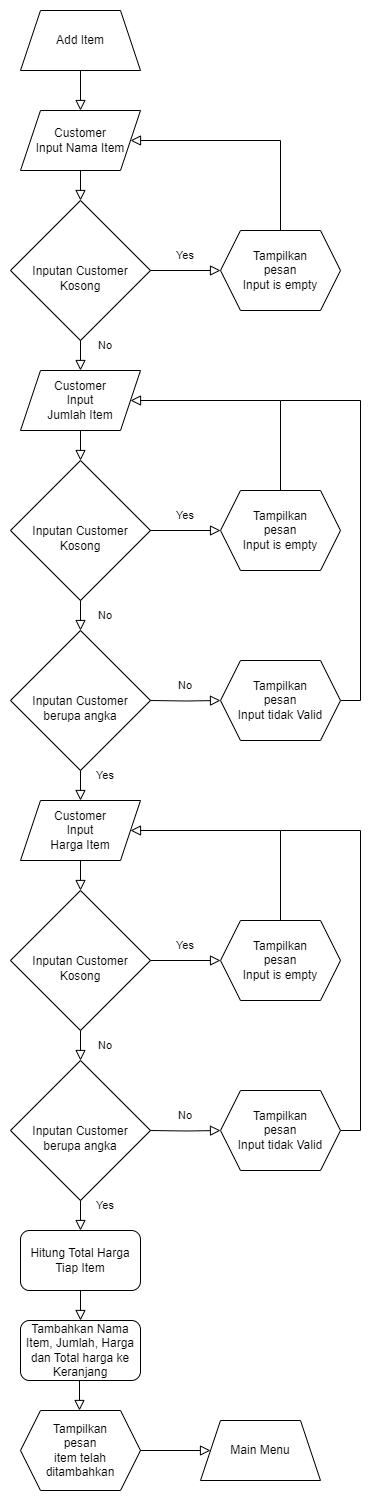

The diagram above was exported from draw.io. Its source (the exported page's mxGraphModel, read from the mxfile embedded in the PNG):
<mxGraphModel dx="538" dy="4958" grid="1" gridSize="10" guides="1" tooltips="1" connect="1" arrows="1" fold="1" page="1" pageScale="1" pageWidth="3300" pageHeight="4681" math="0" shadow="0">
  <root>
    <mxCell id="0" />
    <mxCell id="1" parent="0" />
    <mxCell id="1Fz2VUXkT9yR2nsTg5c1-3" style="edgeStyle=orthogonalEdgeStyle;rounded=0;orthogonalLoop=1;jettySize=auto;html=1;exitX=0.5;exitY=1;exitDx=0;exitDy=0;entryX=0.5;entryY=0;entryDx=0;entryDy=0;strokeColor=none;" parent="1" source="1Fz2VUXkT9yR2nsTg5c1-1" target="1Fz2VUXkT9yR2nsTg5c1-2" edge="1">
      <mxGeometry relative="1" as="geometry" />
    </mxCell>
    <mxCell id="1Fz2VUXkT9yR2nsTg5c1-1" value="Add Item" style="shape=trapezoid;perimeter=trapezoidPerimeter;whiteSpace=wrap;html=1;fixedSize=1;labelBackgroundColor=none;" parent="1" vertex="1">
      <mxGeometry x="340" y="-4640" width="120" height="60" as="geometry" />
    </mxCell>
    <mxCell id="1Fz2VUXkT9yR2nsTg5c1-2" value="Customer&lt;br&gt;Input Nama Item" style="shape=parallelogram;perimeter=parallelogramPerimeter;whiteSpace=wrap;html=1;fixedSize=1;" parent="1" vertex="1">
      <mxGeometry x="340" y="-4540" width="120" height="60" as="geometry" />
    </mxCell>
    <mxCell id="1Fz2VUXkT9yR2nsTg5c1-4" value="" style="rounded=0;html=1;jettySize=auto;orthogonalLoop=1;fontSize=11;endArrow=block;endFill=0;endSize=8;strokeWidth=1;shadow=0;labelBackgroundColor=none;edgeStyle=orthogonalEdgeStyle;exitX=0.5;exitY=1;exitDx=0;exitDy=0;fontColor=default;entryX=0.5;entryY=0;entryDx=0;entryDy=0;" parent="1" source="1Fz2VUXkT9yR2nsTg5c1-1" target="1Fz2VUXkT9yR2nsTg5c1-2" edge="1">
      <mxGeometry relative="1" as="geometry">
        <mxPoint x="590" y="-4500" as="sourcePoint" />
        <mxPoint x="400" y="-4540" as="targetPoint" />
      </mxGeometry>
    </mxCell>
    <mxCell id="1Fz2VUXkT9yR2nsTg5c1-6" value="Inputan Customer Kosong" style="rhombus;whiteSpace=wrap;html=1;shadow=0;fontFamily=Helvetica;fontSize=12;align=center;strokeWidth=1;spacing=6;spacingTop=16;labelBackgroundColor=none;" parent="1" vertex="1">
      <mxGeometry x="330" y="-4450" width="140" height="140" as="geometry" />
    </mxCell>
    <mxCell id="1Fz2VUXkT9yR2nsTg5c1-7" value="" style="rounded=0;html=1;jettySize=auto;orthogonalLoop=1;fontSize=11;endArrow=block;endFill=0;endSize=8;strokeWidth=1;shadow=0;labelBackgroundColor=none;edgeStyle=orthogonalEdgeStyle;exitX=0.5;exitY=1;exitDx=0;exitDy=0;fontColor=default;entryX=0.5;entryY=0;entryDx=0;entryDy=0;" parent="1" source="1Fz2VUXkT9yR2nsTg5c1-2" target="1Fz2VUXkT9yR2nsTg5c1-6" edge="1">
      <mxGeometry relative="1" as="geometry">
        <mxPoint x="560" y="-4480" as="sourcePoint" />
        <mxPoint x="560" y="-4440" as="targetPoint" />
      </mxGeometry>
    </mxCell>
    <mxCell id="1Fz2VUXkT9yR2nsTg5c1-8" value="" style="rounded=0;html=1;jettySize=auto;orthogonalLoop=1;fontSize=11;endArrow=block;endFill=0;endSize=8;strokeWidth=1;shadow=0;labelBackgroundColor=none;edgeStyle=orthogonalEdgeStyle;exitX=1;exitY=0.5;exitDx=0;exitDy=0;fontColor=default;entryX=0;entryY=0.5;entryDx=0;entryDy=0;" parent="1" source="1Fz2VUXkT9yR2nsTg5c1-6" target="1Fz2VUXkT9yR2nsTg5c1-9" edge="1">
      <mxGeometry relative="1" as="geometry">
        <mxPoint x="450" y="-4260" as="sourcePoint" />
        <mxPoint x="530" y="-4260" as="targetPoint" />
      </mxGeometry>
    </mxCell>
    <mxCell id="1Fz2VUXkT9yR2nsTg5c1-9" value="Tampilkan &lt;br&gt;pesan &lt;br&gt;Input is empty" style="shape=hexagon;perimeter=hexagonPerimeter2;whiteSpace=wrap;html=1;fixedSize=1;labelBackgroundColor=none;" parent="1" vertex="1">
      <mxGeometry x="540" y="-4420" width="120" height="80" as="geometry" />
    </mxCell>
    <mxCell id="1Fz2VUXkT9yR2nsTg5c1-10" value="&lt;span style=&quot;font-size: 11px;&quot;&gt;Yes&lt;/span&gt;" style="text;html=1;strokeColor=none;fillColor=none;align=center;verticalAlign=middle;whiteSpace=wrap;rounded=0;labelBackgroundColor=none;" parent="1" vertex="1">
      <mxGeometry x="490" y="-4410" width="30" height="30" as="geometry" />
    </mxCell>
    <mxCell id="1Fz2VUXkT9yR2nsTg5c1-11" value="" style="rounded=0;html=1;jettySize=auto;orthogonalLoop=1;fontSize=11;endArrow=block;endFill=0;endSize=8;strokeWidth=1;shadow=0;labelBackgroundColor=none;edgeStyle=orthogonalEdgeStyle;exitX=0.5;exitY=0;exitDx=0;exitDy=0;fontColor=default;entryX=1;entryY=0.5;entryDx=0;entryDy=0;" parent="1" source="1Fz2VUXkT9yR2nsTg5c1-9" target="1Fz2VUXkT9yR2nsTg5c1-2" edge="1">
      <mxGeometry relative="1" as="geometry">
        <mxPoint x="510" y="-4480" as="sourcePoint" />
        <mxPoint x="530" y="-4530" as="targetPoint" />
        <Array as="points">
          <mxPoint x="600" y="-4510" />
        </Array>
      </mxGeometry>
    </mxCell>
    <mxCell id="1Fz2VUXkT9yR2nsTg5c1-12" value="Customer&lt;br&gt;Input &lt;br&gt;Jumlah Item" style="shape=parallelogram;perimeter=parallelogramPerimeter;whiteSpace=wrap;html=1;fixedSize=1;" parent="1" vertex="1">
      <mxGeometry x="340" y="-4280" width="120" height="60" as="geometry" />
    </mxCell>
    <mxCell id="1Fz2VUXkT9yR2nsTg5c1-13" value="" style="rounded=0;html=1;jettySize=auto;orthogonalLoop=1;fontSize=11;endArrow=block;endFill=0;endSize=8;strokeWidth=1;shadow=0;labelBackgroundColor=none;edgeStyle=orthogonalEdgeStyle;fontColor=default;entryX=0.5;entryY=0;entryDx=0;entryDy=0;exitX=0.5;exitY=1;exitDx=0;exitDy=0;" parent="1" source="1Fz2VUXkT9yR2nsTg5c1-6" target="1Fz2VUXkT9yR2nsTg5c1-12" edge="1">
      <mxGeometry relative="1" as="geometry">
        <mxPoint x="520" y="-4290" as="sourcePoint" />
        <mxPoint x="400" y="-4270" as="targetPoint" />
      </mxGeometry>
    </mxCell>
    <mxCell id="1Fz2VUXkT9yR2nsTg5c1-14" value="Inputan Customer Kosong" style="rhombus;whiteSpace=wrap;html=1;shadow=0;fontFamily=Helvetica;fontSize=12;align=center;strokeWidth=1;spacing=6;spacingTop=16;labelBackgroundColor=none;" parent="1" vertex="1">
      <mxGeometry x="330" y="-4190" width="140" height="140" as="geometry" />
    </mxCell>
    <mxCell id="1Fz2VUXkT9yR2nsTg5c1-15" value="" style="rounded=0;html=1;jettySize=auto;orthogonalLoop=1;fontSize=11;endArrow=block;endFill=0;endSize=8;strokeWidth=1;shadow=0;labelBackgroundColor=none;edgeStyle=orthogonalEdgeStyle;fontColor=default;entryX=0.5;entryY=0;entryDx=0;entryDy=0;exitX=0.5;exitY=1;exitDx=0;exitDy=0;" parent="1" source="1Fz2VUXkT9yR2nsTg5c1-12" target="1Fz2VUXkT9yR2nsTg5c1-14" edge="1">
      <mxGeometry relative="1" as="geometry">
        <mxPoint x="500" y="-4190" as="sourcePoint" />
        <mxPoint x="560" y="-4180" as="targetPoint" />
      </mxGeometry>
    </mxCell>
    <mxCell id="1Fz2VUXkT9yR2nsTg5c1-18" value="" style="rounded=0;html=1;jettySize=auto;orthogonalLoop=1;fontSize=11;endArrow=block;endFill=0;endSize=8;strokeWidth=1;shadow=0;labelBackgroundColor=none;edgeStyle=orthogonalEdgeStyle;fontColor=default;entryX=0;entryY=0.5;entryDx=0;entryDy=0;exitX=1;exitY=0.5;exitDx=0;exitDy=0;" parent="1" source="1Fz2VUXkT9yR2nsTg5c1-14" target="1Fz2VUXkT9yR2nsTg5c1-19" edge="1">
      <mxGeometry relative="1" as="geometry">
        <mxPoint x="480" y="-4090" as="sourcePoint" />
        <mxPoint x="530" y="-4000" as="targetPoint" />
      </mxGeometry>
    </mxCell>
    <mxCell id="1Fz2VUXkT9yR2nsTg5c1-19" value="Tampilkan &lt;br&gt;pesan &lt;br&gt;Input is empty" style="shape=hexagon;perimeter=hexagonPerimeter2;whiteSpace=wrap;html=1;fixedSize=1;labelBackgroundColor=none;" parent="1" vertex="1">
      <mxGeometry x="540" y="-4160" width="120" height="80" as="geometry" />
    </mxCell>
    <mxCell id="1Fz2VUXkT9yR2nsTg5c1-20" value="&lt;span style=&quot;font-size: 11px;&quot;&gt;Yes&lt;/span&gt;" style="text;html=1;strokeColor=none;fillColor=none;align=center;verticalAlign=middle;whiteSpace=wrap;rounded=0;labelBackgroundColor=none;" parent="1" vertex="1">
      <mxGeometry x="490" y="-4150" width="30" height="30" as="geometry" />
    </mxCell>
    <mxCell id="1Fz2VUXkT9yR2nsTg5c1-21" value="" style="rounded=0;html=1;jettySize=auto;orthogonalLoop=1;fontSize=11;endArrow=block;endFill=0;endSize=8;strokeWidth=1;shadow=0;labelBackgroundColor=none;edgeStyle=orthogonalEdgeStyle;fontColor=default;entryX=1;entryY=0.5;entryDx=0;entryDy=0;exitX=0.5;exitY=0;exitDx=0;exitDy=0;" parent="1" source="1Fz2VUXkT9yR2nsTg5c1-19" target="1Fz2VUXkT9yR2nsTg5c1-12" edge="1">
      <mxGeometry relative="1" as="geometry">
        <mxPoint x="660" y="-4190" as="sourcePoint" />
        <mxPoint x="450" y="-4240" as="targetPoint" />
        <Array as="points">
          <mxPoint x="600" y="-4250" />
        </Array>
      </mxGeometry>
    </mxCell>
    <mxCell id="1Fz2VUXkT9yR2nsTg5c1-22" value="Inputan Customer berupa angka" style="rhombus;whiteSpace=wrap;html=1;shadow=0;fontFamily=Helvetica;fontSize=12;align=center;strokeWidth=1;spacing=6;spacingTop=16;labelBackgroundColor=none;" parent="1" vertex="1">
      <mxGeometry x="330" y="-4020" width="140" height="140" as="geometry" />
    </mxCell>
    <mxCell id="1Fz2VUXkT9yR2nsTg5c1-23" value="" style="rounded=0;html=1;jettySize=auto;orthogonalLoop=1;fontSize=11;endArrow=block;endFill=0;endSize=8;strokeWidth=1;shadow=0;labelBackgroundColor=none;edgeStyle=orthogonalEdgeStyle;fontColor=default;entryX=0.5;entryY=0;entryDx=0;entryDy=0;" parent="1" source="1Fz2VUXkT9yR2nsTg5c1-14" target="1Fz2VUXkT9yR2nsTg5c1-22" edge="1">
      <mxGeometry relative="1" as="geometry">
        <mxPoint x="400" y="-4050" as="sourcePoint" />
        <mxPoint x="560" y="-4010" as="targetPoint" />
      </mxGeometry>
    </mxCell>
    <mxCell id="1Fz2VUXkT9yR2nsTg5c1-24" value="&lt;span style=&quot;font-size: 11px;&quot;&gt;No&lt;/span&gt;" style="text;html=1;strokeColor=none;fillColor=none;align=center;verticalAlign=middle;whiteSpace=wrap;rounded=0;labelBackgroundColor=none;" parent="1" vertex="1">
      <mxGeometry x="410" y="-4050" width="30" height="30" as="geometry" />
    </mxCell>
    <mxCell id="1Fz2VUXkT9yR2nsTg5c1-32" value="" style="rounded=0;html=1;jettySize=auto;orthogonalLoop=1;fontSize=11;endArrow=block;endFill=0;endSize=8;strokeWidth=1;shadow=0;labelBackgroundColor=none;edgeStyle=orthogonalEdgeStyle;fontColor=default;entryX=0;entryY=0.5;entryDx=0;entryDy=0;exitX=1;exitY=0.5;exitDx=0;exitDy=0;" parent="1" target="1Fz2VUXkT9yR2nsTg5c1-33" edge="1">
      <mxGeometry relative="1" as="geometry">
        <mxPoint x="470" y="-3950" as="sourcePoint" />
        <mxPoint x="530" y="-3830" as="targetPoint" />
      </mxGeometry>
    </mxCell>
    <mxCell id="1Fz2VUXkT9yR2nsTg5c1-36" style="rounded=0;orthogonalLoop=1;jettySize=auto;html=1;exitX=1;exitY=0.5;exitDx=0;exitDy=0;edgeStyle=orthogonalEdgeStyle;startArrow=none;startFill=0;endArrow=none;endFill=0;" parent="1" source="1Fz2VUXkT9yR2nsTg5c1-33" edge="1">
      <mxGeometry relative="1" as="geometry">
        <mxPoint x="600" y="-4250" as="targetPoint" />
        <Array as="points">
          <mxPoint x="680" y="-3950" />
          <mxPoint x="680" y="-4250" />
        </Array>
      </mxGeometry>
    </mxCell>
    <mxCell id="1Fz2VUXkT9yR2nsTg5c1-33" value="Tampilkan &lt;br&gt;pesan &lt;br&gt;Input tidak Valid" style="shape=hexagon;perimeter=hexagonPerimeter2;whiteSpace=wrap;html=1;fixedSize=1;labelBackgroundColor=none;" parent="1" vertex="1">
      <mxGeometry x="540" y="-3990" width="120" height="80" as="geometry" />
    </mxCell>
    <mxCell id="1Fz2VUXkT9yR2nsTg5c1-34" value="&lt;span style=&quot;font-size: 11px;&quot;&gt;No&lt;/span&gt;" style="text;html=1;strokeColor=none;fillColor=none;align=center;verticalAlign=middle;whiteSpace=wrap;rounded=0;labelBackgroundColor=none;" parent="1" vertex="1">
      <mxGeometry x="490" y="-3980" width="30" height="30" as="geometry" />
    </mxCell>
    <mxCell id="1Fz2VUXkT9yR2nsTg5c1-37" value="Customer&lt;br&gt;Input &lt;br&gt;Harga Item" style="shape=parallelogram;perimeter=parallelogramPerimeter;whiteSpace=wrap;html=1;fixedSize=1;" parent="1" vertex="1">
      <mxGeometry x="340" y="-3850" width="120" height="60" as="geometry" />
    </mxCell>
    <mxCell id="1Fz2VUXkT9yR2nsTg5c1-38" value="" style="rounded=0;html=1;jettySize=auto;orthogonalLoop=1;fontSize=11;endArrow=block;endFill=0;endSize=8;strokeWidth=1;shadow=0;labelBackgroundColor=none;edgeStyle=orthogonalEdgeStyle;fontColor=default;entryX=0.5;entryY=0;entryDx=0;entryDy=0;exitX=0.5;exitY=1;exitDx=0;exitDy=0;" parent="1" target="1Fz2VUXkT9yR2nsTg5c1-37" edge="1">
      <mxGeometry relative="1" as="geometry">
        <mxPoint x="400" y="-3880" as="sourcePoint" />
        <mxPoint x="400" y="-3840" as="targetPoint" />
      </mxGeometry>
    </mxCell>
    <mxCell id="1Fz2VUXkT9yR2nsTg5c1-39" value="&lt;span style=&quot;font-size: 11px;&quot;&gt;Yes&lt;/span&gt;" style="text;html=1;strokeColor=none;fillColor=none;align=center;verticalAlign=middle;whiteSpace=wrap;rounded=0;labelBackgroundColor=none;" parent="1" vertex="1">
      <mxGeometry x="410" y="-3890" width="30" height="30" as="geometry" />
    </mxCell>
    <mxCell id="1Fz2VUXkT9yR2nsTg5c1-40" value="Inputan Customer Kosong" style="rhombus;whiteSpace=wrap;html=1;shadow=0;fontFamily=Helvetica;fontSize=12;align=center;strokeWidth=1;spacing=6;spacingTop=16;labelBackgroundColor=none;" parent="1" vertex="1">
      <mxGeometry x="330" y="-3760" width="140" height="140" as="geometry" />
    </mxCell>
    <mxCell id="1Fz2VUXkT9yR2nsTg5c1-41" value="" style="rounded=0;html=1;jettySize=auto;orthogonalLoop=1;fontSize=11;endArrow=block;endFill=0;endSize=8;strokeWidth=1;shadow=0;labelBackgroundColor=none;edgeStyle=orthogonalEdgeStyle;fontColor=default;entryX=0.5;entryY=0;entryDx=0;entryDy=0;exitX=0.5;exitY=1;exitDx=0;exitDy=0;" parent="1" target="1Fz2VUXkT9yR2nsTg5c1-40" edge="1">
      <mxGeometry relative="1" as="geometry">
        <mxPoint x="400" y="-3790" as="sourcePoint" />
        <mxPoint x="560" y="-3750" as="targetPoint" />
      </mxGeometry>
    </mxCell>
    <mxCell id="1Fz2VUXkT9yR2nsTg5c1-42" value="" style="rounded=0;html=1;jettySize=auto;orthogonalLoop=1;fontSize=11;endArrow=block;endFill=0;endSize=8;strokeWidth=1;shadow=0;labelBackgroundColor=none;edgeStyle=orthogonalEdgeStyle;fontColor=default;entryX=0;entryY=0.5;entryDx=0;entryDy=0;exitX=1;exitY=0.5;exitDx=0;exitDy=0;" parent="1" source="1Fz2VUXkT9yR2nsTg5c1-40" target="1Fz2VUXkT9yR2nsTg5c1-43" edge="1">
      <mxGeometry relative="1" as="geometry">
        <mxPoint x="480" y="-3660" as="sourcePoint" />
        <mxPoint x="530" y="-3570" as="targetPoint" />
      </mxGeometry>
    </mxCell>
    <mxCell id="1Fz2VUXkT9yR2nsTg5c1-43" value="Tampilkan &lt;br&gt;pesan &lt;br&gt;Input is empty" style="shape=hexagon;perimeter=hexagonPerimeter2;whiteSpace=wrap;html=1;fixedSize=1;labelBackgroundColor=none;" parent="1" vertex="1">
      <mxGeometry x="540" y="-3730" width="120" height="80" as="geometry" />
    </mxCell>
    <mxCell id="1Fz2VUXkT9yR2nsTg5c1-44" value="&lt;span style=&quot;font-size: 11px;&quot;&gt;Yes&lt;/span&gt;" style="text;html=1;strokeColor=none;fillColor=none;align=center;verticalAlign=middle;whiteSpace=wrap;rounded=0;labelBackgroundColor=none;" parent="1" vertex="1">
      <mxGeometry x="490" y="-3720" width="30" height="30" as="geometry" />
    </mxCell>
    <mxCell id="1Fz2VUXkT9yR2nsTg5c1-45" value="" style="rounded=0;html=1;jettySize=auto;orthogonalLoop=1;fontSize=11;endArrow=block;endFill=0;endSize=8;strokeWidth=1;shadow=0;labelBackgroundColor=none;edgeStyle=orthogonalEdgeStyle;fontColor=default;entryX=1;entryY=0.5;entryDx=0;entryDy=0;exitX=0.5;exitY=0;exitDx=0;exitDy=0;" parent="1" source="1Fz2VUXkT9yR2nsTg5c1-43" edge="1">
      <mxGeometry relative="1" as="geometry">
        <mxPoint x="660" y="-3760" as="sourcePoint" />
        <mxPoint x="450" y="-3820" as="targetPoint" />
        <Array as="points">
          <mxPoint x="600" y="-3820" />
        </Array>
      </mxGeometry>
    </mxCell>
    <mxCell id="1Fz2VUXkT9yR2nsTg5c1-46" value="Inputan Customer berupa angka" style="rhombus;whiteSpace=wrap;html=1;shadow=0;fontFamily=Helvetica;fontSize=12;align=center;strokeWidth=1;spacing=6;spacingTop=16;labelBackgroundColor=none;" parent="1" vertex="1">
      <mxGeometry x="330" y="-3590" width="140" height="140" as="geometry" />
    </mxCell>
    <mxCell id="1Fz2VUXkT9yR2nsTg5c1-47" value="" style="rounded=0;html=1;jettySize=auto;orthogonalLoop=1;fontSize=11;endArrow=block;endFill=0;endSize=8;strokeWidth=1;shadow=0;labelBackgroundColor=none;edgeStyle=orthogonalEdgeStyle;fontColor=default;entryX=0.5;entryY=0;entryDx=0;entryDy=0;" parent="1" source="1Fz2VUXkT9yR2nsTg5c1-40" target="1Fz2VUXkT9yR2nsTg5c1-46" edge="1">
      <mxGeometry relative="1" as="geometry">
        <mxPoint x="400" y="-3620" as="sourcePoint" />
        <mxPoint x="560" y="-3580" as="targetPoint" />
      </mxGeometry>
    </mxCell>
    <mxCell id="1Fz2VUXkT9yR2nsTg5c1-48" value="&lt;span style=&quot;font-size: 11px;&quot;&gt;No&lt;/span&gt;" style="text;html=1;strokeColor=none;fillColor=none;align=center;verticalAlign=middle;whiteSpace=wrap;rounded=0;labelBackgroundColor=none;" parent="1" vertex="1">
      <mxGeometry x="410" y="-3620" width="30" height="30" as="geometry" />
    </mxCell>
    <mxCell id="1Fz2VUXkT9yR2nsTg5c1-49" value="" style="rounded=0;html=1;jettySize=auto;orthogonalLoop=1;fontSize=11;endArrow=block;endFill=0;endSize=8;strokeWidth=1;shadow=0;labelBackgroundColor=none;edgeStyle=orthogonalEdgeStyle;fontColor=default;entryX=0;entryY=0.5;entryDx=0;entryDy=0;exitX=1;exitY=0.5;exitDx=0;exitDy=0;" parent="1" target="1Fz2VUXkT9yR2nsTg5c1-51" edge="1">
      <mxGeometry relative="1" as="geometry">
        <mxPoint x="470" y="-3520" as="sourcePoint" />
        <mxPoint x="530" y="-3400" as="targetPoint" />
      </mxGeometry>
    </mxCell>
    <mxCell id="1Fz2VUXkT9yR2nsTg5c1-50" style="rounded=0;orthogonalLoop=1;jettySize=auto;html=1;exitX=1;exitY=0.5;exitDx=0;exitDy=0;edgeStyle=orthogonalEdgeStyle;startArrow=none;startFill=0;endArrow=none;endFill=0;" parent="1" source="1Fz2VUXkT9yR2nsTg5c1-51" edge="1">
      <mxGeometry relative="1" as="geometry">
        <mxPoint x="600" y="-3820" as="targetPoint" />
        <Array as="points">
          <mxPoint x="680" y="-3520" />
          <mxPoint x="680" y="-3820" />
        </Array>
      </mxGeometry>
    </mxCell>
    <mxCell id="1Fz2VUXkT9yR2nsTg5c1-51" value="Tampilkan &lt;br&gt;pesan &lt;br&gt;Input tidak Valid" style="shape=hexagon;perimeter=hexagonPerimeter2;whiteSpace=wrap;html=1;fixedSize=1;labelBackgroundColor=none;" parent="1" vertex="1">
      <mxGeometry x="540" y="-3560" width="120" height="80" as="geometry" />
    </mxCell>
    <mxCell id="1Fz2VUXkT9yR2nsTg5c1-52" value="&lt;span style=&quot;font-size: 11px;&quot;&gt;No&lt;/span&gt;" style="text;html=1;strokeColor=none;fillColor=none;align=center;verticalAlign=middle;whiteSpace=wrap;rounded=0;labelBackgroundColor=none;" parent="1" vertex="1">
      <mxGeometry x="490" y="-3550" width="30" height="30" as="geometry" />
    </mxCell>
    <mxCell id="1Fz2VUXkT9yR2nsTg5c1-53" value="" style="rounded=0;html=1;jettySize=auto;orthogonalLoop=1;fontSize=11;endArrow=block;endFill=0;endSize=8;strokeWidth=1;shadow=0;labelBackgroundColor=none;edgeStyle=orthogonalEdgeStyle;fontColor=default;entryX=0.5;entryY=0;entryDx=0;entryDy=0;exitX=0.5;exitY=1;exitDx=0;exitDy=0;" parent="1" edge="1">
      <mxGeometry relative="1" as="geometry">
        <mxPoint x="400" y="-3450" as="sourcePoint" />
        <mxPoint x="400" y="-3420" as="targetPoint" />
      </mxGeometry>
    </mxCell>
    <mxCell id="1Fz2VUXkT9yR2nsTg5c1-54" value="&lt;span style=&quot;font-size: 11px;&quot;&gt;Yes&lt;/span&gt;" style="text;html=1;strokeColor=none;fillColor=none;align=center;verticalAlign=middle;whiteSpace=wrap;rounded=0;labelBackgroundColor=none;" parent="1" vertex="1">
      <mxGeometry x="410" y="-3460" width="30" height="30" as="geometry" />
    </mxCell>
    <mxCell id="1Fz2VUXkT9yR2nsTg5c1-55" value="Hitung Total Harga Tiap Item" style="rounded=1;whiteSpace=wrap;html=1;" parent="1" vertex="1">
      <mxGeometry x="340" y="-3420" width="120" height="60" as="geometry" />
    </mxCell>
    <mxCell id="1Fz2VUXkT9yR2nsTg5c1-56" value="" style="rounded=0;html=1;jettySize=auto;orthogonalLoop=1;fontSize=11;endArrow=block;endFill=0;endSize=8;strokeWidth=1;shadow=0;labelBackgroundColor=none;edgeStyle=orthogonalEdgeStyle;fontColor=default;entryX=0.5;entryY=0;entryDx=0;entryDy=0;exitX=0.5;exitY=1;exitDx=0;exitDy=0;" parent="1" edge="1">
      <mxGeometry relative="1" as="geometry">
        <mxPoint x="400" y="-3360" as="sourcePoint" />
        <mxPoint x="400" y="-3330" as="targetPoint" />
      </mxGeometry>
    </mxCell>
    <mxCell id="1Fz2VUXkT9yR2nsTg5c1-57" value="Tambahkan Nama Item, Jumlah, Harga dan Total harga ke Keranjang" style="rounded=1;whiteSpace=wrap;html=1;" parent="1" vertex="1">
      <mxGeometry x="340" y="-3330" width="120" height="60" as="geometry" />
    </mxCell>
    <mxCell id="1Fz2VUXkT9yR2nsTg5c1-58" value="" style="rounded=0;html=1;jettySize=auto;orthogonalLoop=1;fontSize=11;endArrow=block;endFill=0;endSize=8;strokeWidth=1;shadow=0;labelBackgroundColor=none;edgeStyle=orthogonalEdgeStyle;fontColor=default;entryX=0.5;entryY=0;entryDx=0;entryDy=0;exitX=0.5;exitY=1;exitDx=0;exitDy=0;" parent="1" edge="1">
      <mxGeometry relative="1" as="geometry">
        <mxPoint x="399" y="-3270" as="sourcePoint" />
        <mxPoint x="399" y="-3240" as="targetPoint" />
      </mxGeometry>
    </mxCell>
    <mxCell id="1Fz2VUXkT9yR2nsTg5c1-59" value="Tampilkan &lt;br&gt;pesan &lt;br&gt;item telah ditambahkan" style="shape=hexagon;perimeter=hexagonPerimeter2;whiteSpace=wrap;html=1;fixedSize=1;labelBackgroundColor=none;" parent="1" vertex="1">
      <mxGeometry x="340" y="-3240" width="120" height="80" as="geometry" />
    </mxCell>
    <mxCell id="1Fz2VUXkT9yR2nsTg5c1-60" value="Main Menu" style="shape=trapezoid;perimeter=trapezoidPerimeter;whiteSpace=wrap;html=1;fixedSize=1;labelBackgroundColor=none;" parent="1" vertex="1">
      <mxGeometry x="520" y="-3230" width="120" height="60" as="geometry" />
    </mxCell>
    <mxCell id="1Fz2VUXkT9yR2nsTg5c1-61" value="" style="rounded=0;html=1;jettySize=auto;orthogonalLoop=1;fontSize=11;endArrow=block;endFill=0;endSize=8;strokeWidth=1;shadow=0;labelBackgroundColor=none;edgeStyle=orthogonalEdgeStyle;fontColor=default;entryX=0;entryY=0.5;entryDx=0;entryDy=0;exitX=1;exitY=0.5;exitDx=0;exitDy=0;" parent="1" edge="1">
      <mxGeometry relative="1" as="geometry">
        <mxPoint x="460" y="-3200" as="sourcePoint" />
        <mxPoint x="530" y="-3200" as="targetPoint" />
      </mxGeometry>
    </mxCell>
    <mxCell id="1Fz2VUXkT9yR2nsTg5c1-62" value="&lt;span style=&quot;font-size: 11px;&quot;&gt;No&lt;/span&gt;" style="text;html=1;strokeColor=none;fillColor=none;align=center;verticalAlign=middle;whiteSpace=wrap;rounded=0;labelBackgroundColor=none;" parent="1" vertex="1">
      <mxGeometry x="410" y="-4320" width="30" height="30" as="geometry" />
    </mxCell>
  </root>
</mxGraphModel>